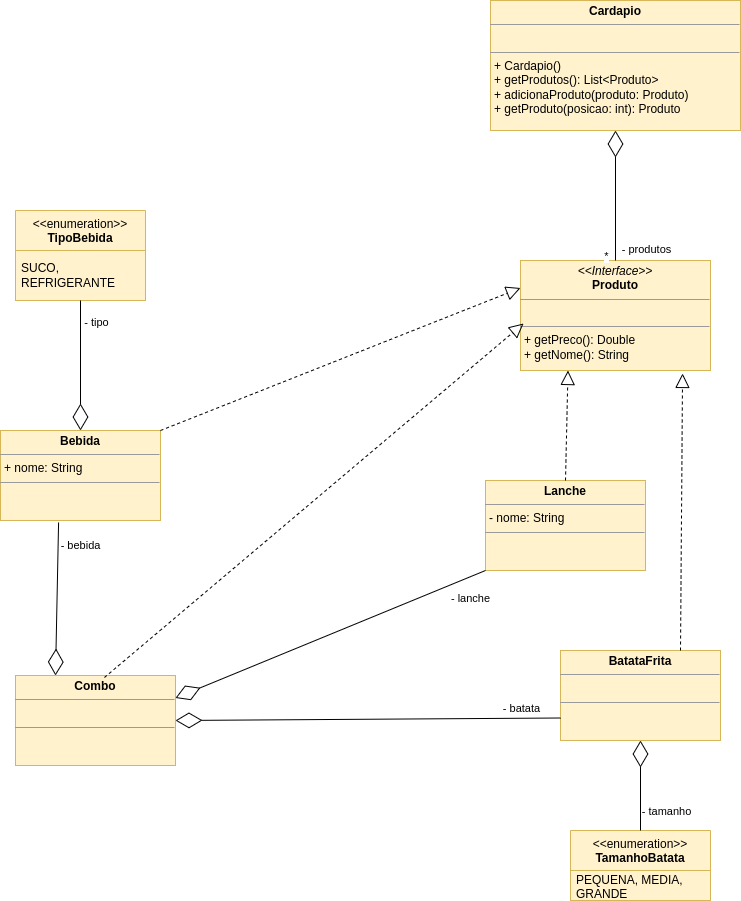

The diagram above was exported from draw.io. Its source (the exported page's mxGraphModel, read from the mxfile embedded in the PNG):
<mxGraphModel dx="1434" dy="1999" grid="1" gridSize="10" guides="1" tooltips="1" connect="1" arrows="1" fold="1" page="1" pageScale="1" pageWidth="827" pageHeight="1169" math="0" shadow="0">
  <root>
    <mxCell id="0" />
    <mxCell id="1" parent="0" />
    <mxCell id="W8mSb3FyF4QH4FVavTmw-1" value="&amp;lt;&amp;lt;enumeration&amp;gt;&amp;gt;&lt;br&gt;&lt;b&gt;TipoBebida&lt;/b&gt;" style="swimlane;fontStyle=0;align=center;verticalAlign=top;childLayout=stackLayout;horizontal=1;startSize=40;horizontalStack=0;resizeParent=1;resizeParentMax=0;resizeLast=0;collapsible=0;marginBottom=0;html=1;whiteSpace=wrap;fillColor=#fff2cc;strokeColor=#d6b656;" parent="1" vertex="1">
      <mxGeometry x="70" y="30" width="130" height="90" as="geometry" />
    </mxCell>
    <mxCell id="W8mSb3FyF4QH4FVavTmw-2" value="SUCO, REFRIGERANTE" style="text;html=1;strokeColor=#d6b656;fillColor=#fff2cc;align=left;verticalAlign=middle;spacingLeft=4;spacingRight=4;overflow=hidden;rotatable=0;points=[[0,0.5],[1,0.5]];portConstraint=eastwest;whiteSpace=wrap;" parent="W8mSb3FyF4QH4FVavTmw-1" vertex="1">
      <mxGeometry y="40" width="130" height="50" as="geometry" />
    </mxCell>
    <mxCell id="9xHdFNYNEOMO0JhRJ4sX-1" value="&lt;p style=&quot;margin:0px;margin-top:4px;text-align:center;&quot;&gt;&lt;i&gt;&amp;lt;&amp;lt;Interface&amp;gt;&amp;gt;&lt;/i&gt;&lt;br&gt;&lt;b&gt;Produto&lt;/b&gt;&lt;/p&gt;&lt;hr size=&quot;1&quot;&gt;&lt;p style=&quot;margin:0px;margin-left:4px;&quot;&gt;&lt;br&gt;&lt;/p&gt;&lt;hr size=&quot;1&quot;&gt;&lt;p style=&quot;margin:0px;margin-left:4px;&quot;&gt;+ getPreco(): Double&lt;br&gt;+ getNome(): String&lt;/p&gt;" style="verticalAlign=top;align=left;overflow=fill;fontSize=12;fontFamily=Helvetica;html=1;whiteSpace=wrap;fillColor=#fff2cc;strokeColor=#d6b656;" vertex="1" parent="1">
      <mxGeometry x="575" y="80" width="190" height="110" as="geometry" />
    </mxCell>
    <mxCell id="9xHdFNYNEOMO0JhRJ4sX-2" value="&lt;p style=&quot;margin:0px;margin-top:4px;text-align:center;&quot;&gt;&lt;b&gt;Bebida&lt;/b&gt;&lt;/p&gt;&lt;hr size=&quot;1&quot;&gt;&lt;p style=&quot;margin:0px;margin-left:4px;&quot;&gt;+ nome: String&lt;/p&gt;&lt;hr size=&quot;1&quot;&gt;&lt;p style=&quot;margin:0px;margin-left:4px;&quot;&gt;&lt;br&gt;&lt;/p&gt;" style="verticalAlign=top;align=left;overflow=fill;fontSize=12;fontFamily=Helvetica;html=1;whiteSpace=wrap;fillColor=#fff2cc;strokeColor=#d6b656;" vertex="1" parent="1">
      <mxGeometry x="55" y="250" width="160" height="90" as="geometry" />
    </mxCell>
    <mxCell id="9xHdFNYNEOMO0JhRJ4sX-3" value="" style="endArrow=diamondThin;endFill=0;endSize=24;html=1;rounded=0;exitX=0.5;exitY=1;exitDx=0;exitDy=0;" edge="1" parent="1" source="W8mSb3FyF4QH4FVavTmw-1" target="9xHdFNYNEOMO0JhRJ4sX-2">
      <mxGeometry width="160" relative="1" as="geometry">
        <mxPoint x="330" y="430" as="sourcePoint" />
        <mxPoint x="490" y="430" as="targetPoint" />
      </mxGeometry>
    </mxCell>
    <mxCell id="9xHdFNYNEOMO0JhRJ4sX-4" value="- tipo" style="edgeLabel;html=1;align=center;verticalAlign=middle;resizable=0;points=[];" vertex="1" connectable="0" parent="9xHdFNYNEOMO0JhRJ4sX-3">
      <mxGeometry x="-0.6769" relative="1" as="geometry">
        <mxPoint x="15" as="offset" />
      </mxGeometry>
    </mxCell>
    <mxCell id="9xHdFNYNEOMO0JhRJ4sX-5" value="" style="endArrow=block;dashed=1;endFill=0;endSize=12;html=1;rounded=0;entryX=0;entryY=0.25;entryDx=0;entryDy=0;exitX=1;exitY=0;exitDx=0;exitDy=0;" edge="1" parent="1" source="9xHdFNYNEOMO0JhRJ4sX-2" target="9xHdFNYNEOMO0JhRJ4sX-1">
      <mxGeometry width="160" relative="1" as="geometry">
        <mxPoint x="330" y="430" as="sourcePoint" />
        <mxPoint x="490" y="430" as="targetPoint" />
      </mxGeometry>
    </mxCell>
    <mxCell id="9xHdFNYNEOMO0JhRJ4sX-6" value="&lt;p style=&quot;margin:0px;margin-top:4px;text-align:center;&quot;&gt;&lt;b&gt;BatataFrita&lt;/b&gt;&lt;/p&gt;&lt;hr size=&quot;1&quot;&gt;&lt;p style=&quot;margin:0px;margin-left:4px;&quot;&gt;&lt;br&gt;&lt;/p&gt;&lt;hr size=&quot;1&quot;&gt;&lt;p style=&quot;margin:0px;margin-left:4px;&quot;&gt;&lt;br&gt;&lt;/p&gt;" style="verticalAlign=top;align=left;overflow=fill;fontSize=12;fontFamily=Helvetica;html=1;whiteSpace=wrap;fillColor=#fff2cc;strokeColor=#d6b656;" vertex="1" parent="1">
      <mxGeometry x="615" y="470" width="160" height="90" as="geometry" />
    </mxCell>
    <mxCell id="9xHdFNYNEOMO0JhRJ4sX-7" value="&amp;lt;&amp;lt;enumeration&amp;gt;&amp;gt;&lt;br&gt;&lt;b&gt;TamanhoBatata&lt;/b&gt;" style="swimlane;fontStyle=0;align=center;verticalAlign=top;childLayout=stackLayout;horizontal=1;startSize=40;horizontalStack=0;resizeParent=1;resizeParentMax=0;resizeLast=0;collapsible=0;marginBottom=0;html=1;whiteSpace=wrap;fillColor=#fff2cc;strokeColor=#d6b656;" vertex="1" parent="1">
      <mxGeometry x="625" y="650" width="140" height="70" as="geometry" />
    </mxCell>
    <mxCell id="9xHdFNYNEOMO0JhRJ4sX-8" value="PEQUENA, MEDIA, GRANDE" style="text;html=1;strokeColor=#d6b656;fillColor=#fff2cc;align=left;verticalAlign=middle;spacingLeft=4;spacingRight=4;overflow=hidden;rotatable=0;points=[[0,0.5],[1,0.5]];portConstraint=eastwest;whiteSpace=wrap;" vertex="1" parent="9xHdFNYNEOMO0JhRJ4sX-7">
      <mxGeometry y="40" width="140" height="30" as="geometry" />
    </mxCell>
    <mxCell id="9xHdFNYNEOMO0JhRJ4sX-9" value="" style="endArrow=diamondThin;endFill=0;endSize=24;html=1;rounded=0;entryX=0.5;entryY=1;entryDx=0;entryDy=0;exitX=0.5;exitY=0;exitDx=0;exitDy=0;" edge="1" parent="1" source="9xHdFNYNEOMO0JhRJ4sX-7" target="9xHdFNYNEOMO0JhRJ4sX-6">
      <mxGeometry width="160" relative="1" as="geometry">
        <mxPoint x="330" y="430" as="sourcePoint" />
        <mxPoint x="490" y="430" as="targetPoint" />
      </mxGeometry>
    </mxCell>
    <mxCell id="9xHdFNYNEOMO0JhRJ4sX-10" value="- tamanho" style="edgeLabel;html=1;align=center;verticalAlign=middle;resizable=0;points=[];" vertex="1" connectable="0" parent="9xHdFNYNEOMO0JhRJ4sX-9">
      <mxGeometry x="-0.7111" y="-1" relative="1" as="geometry">
        <mxPoint x="24" y="-7" as="offset" />
      </mxGeometry>
    </mxCell>
    <mxCell id="9xHdFNYNEOMO0JhRJ4sX-11" value="" style="endArrow=block;dashed=1;endFill=0;endSize=12;html=1;rounded=0;entryX=0.853;entryY=1.027;entryDx=0;entryDy=0;entryPerimeter=0;exitX=0.75;exitY=0;exitDx=0;exitDy=0;" edge="1" parent="1" source="9xHdFNYNEOMO0JhRJ4sX-6" target="9xHdFNYNEOMO0JhRJ4sX-1">
      <mxGeometry width="160" relative="1" as="geometry">
        <mxPoint x="330" y="430" as="sourcePoint" />
        <mxPoint x="490" y="430" as="targetPoint" />
      </mxGeometry>
    </mxCell>
    <mxCell id="9xHdFNYNEOMO0JhRJ4sX-12" value="&lt;p style=&quot;margin:0px;margin-top:4px;text-align:center;&quot;&gt;&lt;b&gt;Lanche&lt;/b&gt;&lt;/p&gt;&lt;hr size=&quot;1&quot;&gt;&lt;p style=&quot;margin:0px;margin-left:4px;&quot;&gt;- nome: String&lt;/p&gt;&lt;hr size=&quot;1&quot;&gt;&lt;p style=&quot;margin:0px;margin-left:4px;&quot;&gt;&lt;br&gt;&lt;/p&gt;" style="verticalAlign=top;align=left;overflow=fill;fontSize=12;fontFamily=Helvetica;html=1;whiteSpace=wrap;fillColor=#fff2cc;strokeColor=#d6b656;" vertex="1" parent="1">
      <mxGeometry x="540" y="300" width="160" height="90" as="geometry" />
    </mxCell>
    <mxCell id="9xHdFNYNEOMO0JhRJ4sX-13" value="" style="endArrow=diamondThin;endFill=0;endSize=24;html=1;rounded=0;entryX=0.25;entryY=0;entryDx=0;entryDy=0;exitX=0.363;exitY=1.022;exitDx=0;exitDy=0;exitPerimeter=0;" edge="1" parent="1" source="9xHdFNYNEOMO0JhRJ4sX-2" target="9xHdFNYNEOMO0JhRJ4sX-15">
      <mxGeometry width="160" relative="1" as="geometry">
        <mxPoint x="455" y="640" as="sourcePoint" />
        <mxPoint x="615" y="640" as="targetPoint" />
      </mxGeometry>
    </mxCell>
    <mxCell id="9xHdFNYNEOMO0JhRJ4sX-16" value="- bebida" style="edgeLabel;html=1;align=center;verticalAlign=middle;resizable=0;points=[];" vertex="1" connectable="0" parent="9xHdFNYNEOMO0JhRJ4sX-13">
      <mxGeometry x="-0.7128" y="2" relative="1" as="geometry">
        <mxPoint x="20" as="offset" />
      </mxGeometry>
    </mxCell>
    <mxCell id="9xHdFNYNEOMO0JhRJ4sX-14" value="" style="endArrow=block;dashed=1;endFill=0;endSize=12;html=1;rounded=0;entryX=0.25;entryY=1;entryDx=0;entryDy=0;exitX=0.5;exitY=0;exitDx=0;exitDy=0;" edge="1" parent="1" source="9xHdFNYNEOMO0JhRJ4sX-12" target="9xHdFNYNEOMO0JhRJ4sX-1">
      <mxGeometry width="160" relative="1" as="geometry">
        <mxPoint x="330" y="430" as="sourcePoint" />
        <mxPoint x="490" y="430" as="targetPoint" />
      </mxGeometry>
    </mxCell>
    <mxCell id="9xHdFNYNEOMO0JhRJ4sX-15" value="&lt;p style=&quot;margin:0px;margin-top:4px;text-align:center;&quot;&gt;&lt;b&gt;Combo&lt;/b&gt;&lt;/p&gt;&lt;hr size=&quot;1&quot;&gt;&lt;p style=&quot;margin:0px;margin-left:4px;&quot;&gt;&lt;br&gt;&lt;/p&gt;&lt;hr size=&quot;1&quot;&gt;&lt;p style=&quot;margin:0px;margin-left:4px;&quot;&gt;&lt;br&gt;&lt;/p&gt;" style="verticalAlign=top;align=left;overflow=fill;fontSize=12;fontFamily=Helvetica;html=1;whiteSpace=wrap;fillColor=#fff2cc;strokeColor=#d6b656;" vertex="1" parent="1">
      <mxGeometry x="70" y="495" width="160" height="90" as="geometry" />
    </mxCell>
    <mxCell id="9xHdFNYNEOMO0JhRJ4sX-17" value="" style="endArrow=block;dashed=1;endFill=0;endSize=12;html=1;rounded=0;entryX=0.016;entryY=0.573;entryDx=0;entryDy=0;entryPerimeter=0;exitX=0.556;exitY=0.022;exitDx=0;exitDy=0;exitPerimeter=0;" edge="1" parent="1" source="9xHdFNYNEOMO0JhRJ4sX-15" target="9xHdFNYNEOMO0JhRJ4sX-1">
      <mxGeometry width="160" relative="1" as="geometry">
        <mxPoint x="330" y="430" as="sourcePoint" />
        <mxPoint x="490" y="430" as="targetPoint" />
      </mxGeometry>
    </mxCell>
    <mxCell id="9xHdFNYNEOMO0JhRJ4sX-18" value="" style="endArrow=diamondThin;endFill=0;endSize=24;html=1;rounded=0;entryX=1;entryY=0.25;entryDx=0;entryDy=0;exitX=0;exitY=1;exitDx=0;exitDy=0;" edge="1" parent="1" source="9xHdFNYNEOMO0JhRJ4sX-12" target="9xHdFNYNEOMO0JhRJ4sX-15">
      <mxGeometry width="160" relative="1" as="geometry">
        <mxPoint x="330" y="430" as="sourcePoint" />
        <mxPoint x="490" y="430" as="targetPoint" />
      </mxGeometry>
    </mxCell>
    <mxCell id="9xHdFNYNEOMO0JhRJ4sX-19" value="- lanche" style="edgeLabel;html=1;align=center;verticalAlign=middle;resizable=0;points=[];" vertex="1" connectable="0" parent="9xHdFNYNEOMO0JhRJ4sX-18">
      <mxGeometry x="-0.8099" y="3" relative="1" as="geometry">
        <mxPoint x="13" y="13" as="offset" />
      </mxGeometry>
    </mxCell>
    <mxCell id="9xHdFNYNEOMO0JhRJ4sX-20" value="" style="endArrow=diamondThin;endFill=0;endSize=24;html=1;rounded=0;entryX=1;entryY=0.5;entryDx=0;entryDy=0;exitX=0;exitY=0.75;exitDx=0;exitDy=0;" edge="1" parent="1" source="9xHdFNYNEOMO0JhRJ4sX-6" target="9xHdFNYNEOMO0JhRJ4sX-15">
      <mxGeometry width="160" relative="1" as="geometry">
        <mxPoint x="330" y="430" as="sourcePoint" />
        <mxPoint x="490" y="430" as="targetPoint" />
      </mxGeometry>
    </mxCell>
    <mxCell id="9xHdFNYNEOMO0JhRJ4sX-21" value="- batata" style="edgeLabel;html=1;align=center;verticalAlign=middle;resizable=0;points=[];" vertex="1" connectable="0" parent="9xHdFNYNEOMO0JhRJ4sX-20">
      <mxGeometry x="-0.8177" y="1" relative="1" as="geometry">
        <mxPoint x="-5" y="-11" as="offset" />
      </mxGeometry>
    </mxCell>
    <mxCell id="9xHdFNYNEOMO0JhRJ4sX-22" value="&lt;p style=&quot;margin:0px;margin-top:4px;text-align:center;&quot;&gt;&lt;b&gt;Cardapio&lt;/b&gt;&lt;/p&gt;&lt;hr size=&quot;1&quot;&gt;&lt;p style=&quot;margin:0px;margin-left:4px;&quot;&gt;&lt;br&gt;&lt;/p&gt;&lt;hr size=&quot;1&quot;&gt;&lt;p style=&quot;margin:0px;margin-left:4px;&quot;&gt;+ Cardapio()&lt;/p&gt;&lt;p style=&quot;margin:0px;margin-left:4px;&quot;&gt;+ getProdutos(): List&amp;lt;Produto&amp;gt;&lt;/p&gt;&lt;p style=&quot;margin:0px;margin-left:4px;&quot;&gt;+ adicionaProduto(produto: Produto)&lt;/p&gt;&lt;p style=&quot;margin:0px;margin-left:4px;&quot;&gt;+ getProduto(posicao: int): Produto&lt;/p&gt;" style="verticalAlign=top;align=left;overflow=fill;fontSize=12;fontFamily=Helvetica;html=1;whiteSpace=wrap;fillColor=#fff2cc;strokeColor=#d6b656;" vertex="1" parent="1">
      <mxGeometry x="545" y="-180" width="250" height="130" as="geometry" />
    </mxCell>
    <mxCell id="9xHdFNYNEOMO0JhRJ4sX-23" value="" style="endArrow=diamondThin;endFill=0;endSize=24;html=1;rounded=0;entryX=0.5;entryY=1;entryDx=0;entryDy=0;exitX=0.5;exitY=0;exitDx=0;exitDy=0;" edge="1" parent="1" source="9xHdFNYNEOMO0JhRJ4sX-1" target="9xHdFNYNEOMO0JhRJ4sX-22">
      <mxGeometry width="160" relative="1" as="geometry">
        <mxPoint x="330" y="70" as="sourcePoint" />
        <mxPoint x="490" y="70" as="targetPoint" />
      </mxGeometry>
    </mxCell>
    <mxCell id="9xHdFNYNEOMO0JhRJ4sX-24" value="- produtos" style="edgeLabel;html=1;align=center;verticalAlign=middle;resizable=0;points=[];" vertex="1" connectable="0" parent="9xHdFNYNEOMO0JhRJ4sX-23">
      <mxGeometry x="-0.76" y="1" relative="1" as="geometry">
        <mxPoint x="31" y="4" as="offset" />
      </mxGeometry>
    </mxCell>
    <mxCell id="9xHdFNYNEOMO0JhRJ4sX-25" value="*" style="edgeLabel;html=1;align=center;verticalAlign=middle;resizable=0;points=[];" vertex="1" connectable="0" parent="9xHdFNYNEOMO0JhRJ4sX-23">
      <mxGeometry x="-0.62" y="-3" relative="1" as="geometry">
        <mxPoint x="-13" y="20" as="offset" />
      </mxGeometry>
    </mxCell>
  </root>
</mxGraphModel>